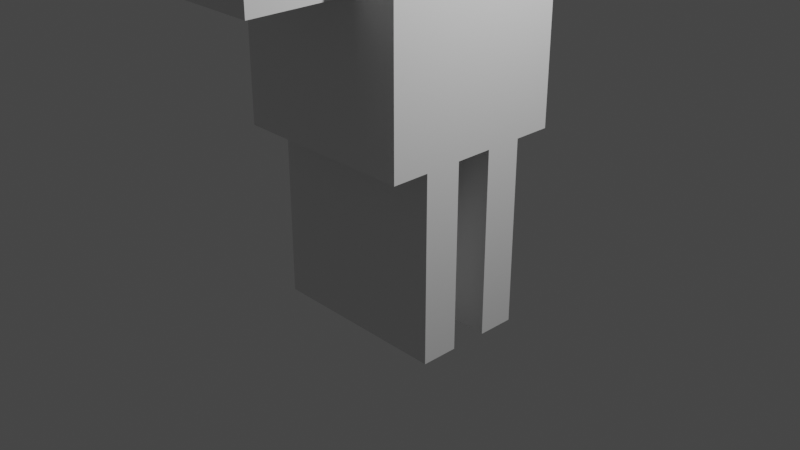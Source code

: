 # Source: player.blend  (saved by Blender 3.3.6; exported with 4.5.12 LTS)
import bpy
from mathutils import Matrix  # noqa: F401  (used for matrix-valued properties, if any)

bpy.ops.wm.read_factory_settings(use_empty=True)
scene = bpy.context.scene
scene.name = 'Scene'

# ---- collections
col_collection = bpy.data.collections.new('Collection'); scene.collection.children.link(col_collection)

# ---- materials (node trees are filled in below, after node groups)
mat_material = bpy.data.materials.new('Material')
mat_material.alpha_threshold = 0.0
mat_material.use_transparent_shadow = False
mat_material.roughness = 0.5
mat_material.line_color = (0.0, 0.0, 0.0, 1.0)

# ---- material node trees
mat_material.use_nodes = True; mat_material.node_tree.nodes.clear()
_N = mat_material.node_tree.nodes; _L = mat_material.node_tree.links
n0 = _N.new('ShaderNodeOutputMaterial'); n0.name = 'Material Output'; n0.location = (300, 300)
n1 = _N.new('ShaderNodeBsdfPrincipled'); n1.name = 'Principled BSDF'; n1.location = (10, 300)
n1.distribution = 'GGX'
n1.subsurface_method = 'RANDOM_WALK_SKIN'
n1.inputs[3].default_value = 1.45
n1.inputs[27].default_value = (0.0, 0.0, 0.0, 1.0)
n1.inputs[28].default_value = 1.0
_L.new(n1.outputs[0], n0.inputs[0])
n0.is_active_output = True

# ---- world
world_world = bpy.data.worlds.new('World'); scene.world = world_world
world_world.use_nodes = True; world_world.node_tree.nodes.clear()
_N = world_world.node_tree.nodes; _L = world_world.node_tree.links
n0 = _N.new('ShaderNodeOutputWorld'); n0.name = 'World Output'; n0.location = (300, 300)
n1 = _N.new('ShaderNodeBackground'); n1.name = 'Background'; n1.location = (10, 300)
n1.inputs[0].default_value = (0.05088, 0.05088, 0.05088, 1.0)
_L.new(n1.outputs[0], n0.inputs[0])
n0.is_active_output = True
world_world.color = (0.05088, 0.05088, 0.05088)
world_world.use_sun_shadow = False
world_world.sun_shadow_jitter_overblur = 0.0

# ---- cameras
cam_camera = bpy.data.cameras.new('Camera')
cam_camera.clip_end = 100.0
cam_camera.ortho_scale = 7.314

# ---- lights
light_light = bpy.data.lights.new('Light', 'POINT')
light_light.transmission_factor = 0.0
light_light.energy = 1000.0
light_light.shadow_soft_size = 0.1
light_light.shadow_maximum_resolution = 0.006
light_light.use_absolute_resolution = True

# ---- meshes
me_cube = bpy.data.meshes.new('Cube')
me_cube.from_pydata([(0.4705, 1.0, 2.404), (-1.0, -0.2, -1.0), (0.5064, -1.0, 2.571), (1.0, -1.0, -1.0), (-0.4705, 1.0, 2.404), (-1.0, -0.6, -1.0), (-0.5064, -1.0, 2.571), (-1.0, -1.0, -1.0), (0.5064, -1.0, 3.106), (-0.5064, -1.0, 3.106), (0.4705, 1.0, 3.07), (-0.4705, 1.0, 3.07), (1.0, -1.0, 5.0), (-1.0, -1.0, 5.0), (1.0, 1.0, 5.0), (-1.0, 1.0, 5.0), (-1.0, 1.0, 1.0), (1.0, 1.0, 1.0), (-1.0, 1.0, 3.6), (1.0, 1.0, 3.6), (-0.4705, 2.024, 2.404), (0.4705, 2.024, 2.404), (-0.4705, 2.024, 3.07), (0.4705, 2.024, 3.07), (1.0, -1.0, 1.0), (-1.0, -1.0, 1.0), (1.0, -1.0, 3.6), (-1.0, -1.0, 3.6), (0.5064, -2.094, 2.571), (-0.5064, -2.094, 2.571), (0.5064, -2.094, 3.106), (-0.5064, -2.094, 3.106), (1.0, 1.0, 3.6), (1.0, -1.0, 3.6), (1.0, 1.0, 5.0), (1.0, -1.0, 5.0), (-1.0, 1.0, 4.082), (-1.0, 1.0, 4.549), (1.0, 1.0, 4.549), (1.0, 1.0, 4.082), (1.0, -1.0, 4.549), (1.0, -1.0, 4.082), (-1.0, -1.0, 4.082), (-1.0, -1.0, 4.549), (1.0, 1.0, 4.549), (1.0, 1.0, 4.082), (1.0, -1.0, 4.549), (1.0, -1.0, 4.082), (-1.0, 0.6, -1.0), (-1.0, 0.2, -1.0), (-1.0, -0.2, -1.0), (-1.0, -0.6, -1.0), (1.0, 0.6, 1.0), (1.0, 0.2, 1.0), (1.0, -0.2, 1.0), (1.0, -0.6, 1.0), (-1.0, -0.6, 1.0), (-1.0, -0.2, 1.0), (-1.0, 0.2, 1.0), (-1.0, 0.6, 1.0), (1.0, -0.6, -1.0), (1.0, -0.2, -1.0), (1.0, 0.2, -1.0), (1.0, 0.6, -1.0), (1.0, 0.6, 3.6), (1.0, 0.2, 3.6), (1.0, -0.2, 3.6), (1.0, -0.6, 3.6), (-1.0, -0.6, 3.6), (-1.0, -0.2, 3.6), (-1.0, 0.2, 3.6), (-1.0, 0.6, 3.6), (1.0, 0.6, 5.0), (1.0, 0.2, 5.0), (1.0, -0.2, 5.0), (1.0, -0.6, 5.0), (-1.0, -0.6, 5.0), (-1.0, -0.2, 5.0), (-1.0, 0.2, 5.0), (-1.0, 0.6, 5.0), (1.0, 0.6, 3.6), (1.0, 0.2, 3.6), (1.0, -0.2, 3.6), (1.0, -0.6, 3.6), (1.0, 0.6, 5.0), (1.0, 0.2, 5.0), (1.0, -0.2, 5.0), (1.0, -0.6, 5.0), (1.0, 0.6, 4.082), (1.0, 0.2, 4.082), (1.0, -0.2, 4.082), (1.0, -0.6, 4.082), (1.0, 0.6, 4.549), (1.0, 0.2, 4.549), (1.0, -0.2, 4.549), (1.0, -0.6, 4.549), (-1.0, -0.6, 4.082), (-1.0, -0.2, 4.082), (-1.0, 0.2, 4.082), (-1.0, 0.6, 4.082), (-1.0, -0.6, 4.549), (-1.0, -0.2, 4.549), (-1.0, 0.2, 4.549), (-1.0, 0.6, 4.549), (0.6778, 0.6, 4.082), (0.6778, 0.2, 4.082), (0.6778, 0.6, 4.549), (0.6778, 0.2, 4.549), (0.6917, -0.2, 4.082), (0.6917, -0.6, 4.082), (0.6917, -0.2, 4.549), (0.6917, -0.6, 4.549), (-1.0, -1.0, -1.0), (-1.0, -1.0, 1.0), (1.0, -1.0, 1.0), (1.0, -1.0, -1.0), (-1.0, -0.6, 1.0), (-1.0, -0.2, 1.0)], [(7, 112), (3, 115)], [(2, 8, 30, 28), (50, 51, 5, 1), (5, 116, 117, 1), (57, 50, 1, 117), (51, 56, 116, 5), (38, 37, 15, 14), (56, 25, 27, 68), (52, 17, 19, 64), (0, 4, 20, 21), (75, 76, 13, 12), (64, 19, 32, 80), (100, 43, 13, 76), (43, 40, 12, 13), (4, 0, 17, 16), (10, 11, 18, 19), (11, 4, 16, 18), (0, 10, 19, 17), (21, 20, 22, 23), (10, 0, 21, 23), (11, 10, 23, 22), (4, 11, 22, 20), (2, 6, 25, 24), (9, 8, 26, 27), (8, 2, 24, 26), (6, 9, 27, 25), (29, 28, 30, 31), (6, 2, 28, 29), (9, 6, 29, 31), (8, 9, 31, 30), (92, 44, 34, 84), (38, 14, 34, 44), (75, 12, 35, 87), (41, 26, 33, 47), (12, 40, 46, 35), (40, 41, 47, 46), (19, 39, 45, 32), (39, 38, 44, 45), (80, 32, 45, 88), (88, 45, 44, 92), (27, 26, 41, 42), (42, 41, 40, 43), (68, 27, 42, 96), (96, 42, 43, 100), (19, 18, 36, 39), (39, 36, 37, 38), (36, 99, 103, 37), (99, 98, 102, 103), (98, 97, 101, 102), (97, 96, 100, 101), (18, 71, 99, 36), (71, 70, 98, 99), (70, 69, 97, 98), (69, 68, 96, 97), (47, 91, 95, 46), (95, 91, 109, 111), (90, 89, 93, 94), (92, 93, 107, 106), (33, 83, 91, 47), (83, 82, 90, 91), (82, 81, 89, 90), (81, 80, 88, 89), (14, 72, 84, 34), (72, 73, 85, 84), (73, 74, 86, 85), (74, 75, 87, 86), (46, 95, 87, 35), (95, 94, 86, 87), (94, 93, 85, 86), (93, 92, 84, 85), (37, 103, 79, 15), (103, 102, 78, 79), (102, 101, 77, 78), (101, 100, 76, 77), (26, 67, 83, 33), (67, 66, 82, 83), (66, 65, 81, 82), (65, 64, 80, 81), (14, 15, 79, 72), (72, 79, 78, 73), (73, 78, 77, 74), (74, 77, 76, 75), (24, 55, 67, 26), (55, 54, 66, 67), (54, 53, 65, 66), (53, 52, 64, 65), (16, 59, 71, 18), (59, 58, 70, 71), (58, 57, 69, 70), (57, 56, 68, 69), (59, 52, 63, 48), (63, 52, 53, 62), (58, 53, 54, 57), (61, 54, 55, 60), (59, 16, 17, 52), (48, 63, 62, 49), (58, 49, 62, 53), (50, 61, 60, 51), (56, 57, 117, 116), (57, 54, 61, 50), (49, 58, 59, 48), (105, 104, 106, 107), (88, 92, 106, 104), (89, 88, 104, 105), (93, 89, 105, 107), (109, 108, 110, 111), (94, 95, 111, 110), (91, 90, 108, 109), (90, 94, 110, 108), (56, 51, 60, 55), (24, 25, 113, 114), (113, 56, 55, 114)])
_uv = me_cube.uv_layers.new(name='UVMap')
_uv.uv.foreach_set('vector', [0.625, 0.8117, 0.625, 0.8117, 0.625, 0.8117, 0.625, 0.8117, 0.125, 0.65, 0.125, 0.7, 0.125, 0.7, 0.125, 0.65, 0.375, 0.05, 0.625, 0.05, 0.625, 0.1, 0.375, 0.1, 0.625, 0.1, 0.375, 0.1, 0.375, 0.1, 0.625, 0.1, 0.375, 0.05, 0.625, 0.05, 0.625, 0.05, 0.375, 0.05, 0.625, 0.5, 0.625, 0.25, 0.625, 0.25, 0.625, 0.5, 0.625, 0.05, 0.625, 0.0, 0.625, 0.0, 0.625, 0.05, 0.625, 0.55, 0.625, 0.5, 0.625, 0.5, 0.625, 0.55, 0.625, 0.4338, 0.625, 0.3162, 0.625, 0.3162, 0.625, 0.4338, 0.625, 0.7, 0.875, 0.7, 0.875, 0.75, 0.625, 0.75, 0.625, 0.55, 0.625, 0.5, 0.625, 0.5, 0.625, 0.55, 0.625, 0.05, 0.625, 0.0, 0.625, 0.0, 0.625, 0.05, 0.625, 1.0, 0.625, 0.75, 0.625, 0.75, 0.625, 1.0, 0.625, 0.3162, 0.625, 0.4338, 0.625, 0.5, 0.625, 0.25, 0.625, 0.4338, 0.625, 0.3162, 0.625, 0.25, 0.625, 0.5, 0.625, 0.3162, 0.625, 0.3162, 0.625, 0.25, 0.625, 0.25, 0.625, 0.4338, 0.625, 0.4338, 0.625, 0.5, 0.625, 0.5, 0.625, 0.4338, 0.625, 0.3162, 0.625, 0.3162, 0.625, 0.4338, 0.625, 0.4338, 0.625, 0.4338, 0.625, 0.4338, 0.625, 0.4338, 0.625, 0.3162, 0.625, 0.4338, 0.625, 0.4338, 0.625, 0.3162, 0.625, 0.3162, 0.625, 0.3162, 0.625, 0.3162, 0.625, 0.3162, 0.625, 0.8117, 0.625, 0.9383, 0.625, 1.0, 0.625, 0.75, 0.625, 0.9383, 0.625, 0.8117, 0.625, 0.75, 0.625, 1.0, 0.625, 0.8117, 0.625, 0.8117, 0.625, 0.75, 0.625, 0.75, 0.625, 0.9383, 0.625, 0.9383, 0.625, 1.0, 0.625, 1.0, 0.625, 0.9383, 0.625, 0.8117, 0.625, 0.8117, 0.625, 0.9383, 0.625, 0.9383, 0.625, 0.8117, 0.625, 0.8117, 0.625, 0.9383, 0.625, 0.9383, 0.625, 0.9383, 0.625, 0.9383, 0.625, 0.9383, 0.625, 0.8117, 0.625, 0.9383, 0.625, 0.9383, 0.625, 0.8117, 0.625, 0.55, 0.625, 0.5, 0.625, 0.5, 0.625, 0.55, 0.625, 0.5, 0.625, 0.5, 0.625, 0.5, 0.625, 0.5, 0.625, 0.7, 0.625, 0.75, 0.625, 0.75, 0.625, 0.7, 0.625, 0.75, 0.625, 0.75, 0.625, 0.75, 0.625, 0.75, 0.625, 0.75, 0.625, 0.75, 0.625, 0.75, 0.625, 0.75, 0.625, 0.75, 0.625, 0.75, 0.625, 0.75, 0.625, 0.75, 0.625, 0.5, 0.625, 0.5, 0.625, 0.5, 0.625, 0.5, 0.625, 0.5, 0.625, 0.5, 0.625, 0.5, 0.625, 0.5, 0.625, 0.55, 0.625, 0.5, 0.625, 0.5, 0.625, 0.55, 0.625, 0.55, 0.625, 0.5, 0.625, 0.5, 0.625, 0.55, 0.625, 1.0, 0.625, 0.75, 0.625, 0.75, 0.625, 1.0, 0.625, 1.0, 0.625, 0.75, 0.625, 0.75, 0.625, 1.0, 0.625, 0.05, 0.625, 0.0, 0.625, 0.0, 0.625, 0.05, 0.625, 0.05, 0.625, 0.0, 0.625, 0.0, 0.625, 0.05, 0.625, 0.5, 0.625, 0.25, 0.625, 0.25, 0.625, 0.5, 0.625, 0.5, 0.625, 0.25, 0.625, 0.25, 0.625, 0.5, 0.625, 0.25, 0.625, 0.2, 0.625, 0.2, 0.625, 0.25, 0.625, 0.2, 0.625, 0.15, 0.625, 0.15, 0.625, 0.2, 0.625, 0.15, 0.625, 0.1, 0.625, 0.1, 0.625, 0.15, 0.625, 0.1, 0.625, 0.05, 0.625, 0.05, 0.625, 0.1, 0.625, 0.25, 0.625, 0.2, 0.625, 0.2, 0.625, 0.25, 0.625, 0.2, 0.625, 0.15, 0.625, 0.15, 0.625, 0.2, 0.625, 0.15, 0.625, 0.1, 0.625, 0.1, 0.625, 0.15, 0.625, 0.1, 0.625, 0.05, 0.625, 0.05, 0.625, 0.1, 0.625, 0.75, 0.625, 0.7, 0.625, 0.7, 0.625, 0.75, 0.625, 0.7, 0.625, 0.7, 0.625, 0.7, 0.625, 0.7, 0.625, 0.65, 0.625, 0.6, 0.625, 0.6, 0.625, 0.65, 0.625, 0.55, 0.625, 0.6, 0.625, 0.6, 0.625, 0.55, 0.625, 0.75, 0.625, 0.7, 0.625, 0.7, 0.625, 0.75, 0.625, 0.7, 0.625, 0.65, 0.625, 0.65, 0.625, 0.7, 0.625, 0.65, 0.625, 0.6, 0.625, 0.6, 0.625, 0.65, 0.625, 0.6, 0.625, 0.55, 0.625, 0.55, 0.625, 0.6, 0.625, 0.5, 0.625, 0.55, 0.625, 0.55, 0.625, 0.5, 0.625, 0.55, 0.625, 0.6, 0.625, 0.6, 0.625, 0.55, 0.625, 0.6, 0.625, 0.65, 0.625, 0.65, 0.625, 0.6, 0.625, 0.65, 0.625, 0.7, 0.625, 0.7, 0.625, 0.65, 0.625, 0.75, 0.625, 0.7, 0.625, 0.7, 0.625, 0.75, 0.625, 0.7, 0.625, 0.65, 0.625, 0.65, 0.625, 0.7, 0.625, 0.65, 0.625, 0.6, 0.625, 0.6, 0.625, 0.65, 0.625, 0.6, 0.625, 0.55, 0.625, 0.55, 0.625, 0.6, 0.625, 0.25, 0.625, 0.2, 0.625, 0.2, 0.625, 0.25, 0.625, 0.2, 0.625, 0.15, 0.625, 0.15, 0.625, 0.2, 0.625, 0.15, 0.625, 0.1, 0.625, 0.1, 0.625, 0.15, 0.625, 0.1, 0.625, 0.05, 0.625, 0.05, 0.625, 0.1, 0.625, 0.75, 0.625, 0.7, 0.625, 0.7, 0.625, 0.75, 0.625, 0.7, 0.625, 0.65, 0.625, 0.65, 0.625, 0.7, 0.625, 0.65, 0.625, 0.6, 0.625, 0.6, 0.625, 0.65, 0.625, 0.6, 0.625, 0.55, 0.625, 0.55, 0.625, 0.6, 0.625, 0.5, 0.875, 0.5, 0.875, 0.55, 0.625, 0.55, 0.625, 0.55, 0.875, 0.55, 0.875, 0.6, 0.625, 0.6, 0.625, 0.6, 0.875, 0.6, 0.875, 0.65, 0.625, 0.65, 0.625, 0.65, 0.875, 0.65, 0.875, 0.7, 0.625, 0.7, 0.625, 0.75, 0.625, 0.7, 0.625, 0.7, 0.625, 0.75, 0.625, 0.7, 0.625, 0.65, 0.625, 0.65, 0.625, 0.7, 0.625, 0.65, 0.625, 0.6, 0.625, 0.6, 0.625, 0.65, 0.625, 0.6, 0.625, 0.55, 0.625, 0.55, 0.625, 0.6, 0.625, 0.25, 0.625, 0.2, 0.625, 0.2, 0.625, 0.25, 0.625, 0.2, 0.625, 0.15, 0.625, 0.15, 0.625, 0.2, 0.625, 0.15, 0.625, 0.1, 0.625, 0.1, 0.625, 0.15, 0.625, 0.1, 0.625, 0.05, 0.625, 0.05, 0.625, 0.1, 0.625, 0.2, 0.625, 0.55, 0.375, 0.55, 0.375, 0.2, 0.375, 0.55, 0.625, 0.55, 0.625, 0.6, 0.375, 0.6, 0.625, 0.15, 0.625, 0.6, 0.625, 0.65, 0.625, 0.1, 0.375, 0.65, 0.625, 0.65, 0.625, 0.7, 0.375, 0.7, 0.625, 0.2, 0.625, 0.25, 0.625, 0.5, 0.625, 0.55, 0.125, 0.55, 0.375, 0.55, 0.375, 0.6, 0.125, 0.6, 0.625, 0.15, 0.375, 0.15, 0.375, 0.6, 0.625, 0.6, 0.125, 0.65, 0.375, 0.65, 0.375, 0.7, 0.125, 0.7, 0.625, 0.05, 0.625, 0.1, 0.625, 0.1, 0.625, 0.05, 0.625, 0.1, 0.625, 0.65, 0.375, 0.65, 0.375, 0.1, 0.375, 0.15, 0.625, 0.15, 0.625, 0.2, 0.375, 0.2, 0.625, 0.6, 0.625, 0.55, 0.625, 0.55, 0.625, 0.6, 0.625, 0.55, 0.625, 0.55, 0.625, 0.55, 0.625, 0.55, 0.625, 0.6, 0.625, 0.55, 0.625, 0.55, 0.625, 0.6, 0.625, 0.6, 0.625, 0.6, 0.625, 0.6, 0.625, 0.6, 0.625, 0.7, 0.625, 0.65, 0.625, 0.65, 0.625, 0.7, 0.625, 0.65, 0.625, 0.7, 0.625, 0.7, 0.625, 0.65, 0.625, 0.7, 0.625, 0.65, 0.625, 0.65, 0.625, 0.7, 0.625, 0.65, 0.625, 0.65, 0.625, 0.65, 0.625, 0.65, 0.625, 0.05, 0.375, 0.05, 0.375, 0.7, 0.625, 0.7, 0.625, 0.75, 0.625, 1.0, 0.625, 1.0, 0.625, 0.75, 0.625, 1.0, 0.625, 0.05, 0.625, 0.7, 0.625, 0.75])
me_cube.materials.append(mat_material)
me_cube.use_mirror_vertex_groups = False
me_cube.update()

# ---- objects
ob_cube = bpy.data.objects.new('Cube', me_cube)
ob_light = bpy.data.objects.new('Light', light_light)
ob_camera = bpy.data.objects.new('Camera', cam_camera)

# ---- transforms, parenting, visibility, modifiers, constraints
ob_cube.location = (0.0, 0.0, 0.0)
ob_cube.lock_rotations_4d = False
ob_cube.empty_display_type = 'ARROWS'
ob_cube.lineart.crease_threshold = 0.0
ob_light.location = (4.076, 1.005, 5.904)
ob_light.rotation_euler = (0.6503, 0.05522, 1.866)
ob_light.lock_rotations_4d = False
ob_light.empty_display_type = 'ARROWS'
ob_light.color = (0.0, 0.0, 0.0, 0.0)
ob_light.lineart.crease_threshold = 0.0
ob_camera.location = (7.359, -6.926, 4.958)
ob_camera.rotation_euler = (1.109, 0.0, 0.8149)
ob_camera.lock_rotations_4d = False
ob_camera.empty_display_type = 'ARROWS'
ob_camera.color = (0.0, 0.0, 0.0, 0.0)
ob_camera.display_type = 'WIRE'
ob_camera.lineart.crease_threshold = 0.0

# ---- collection membership
col_collection.objects.link(ob_cube)
col_collection.objects.link(ob_light)
col_collection.objects.link(ob_camera)

# ---- scene / render settings (as saved in the file)
scene.camera = ob_camera
scene.frame_start = 1; scene.frame_end = 250; scene.frame_set(1)
scene.render.engine = 'BLENDER_EEVEE_NEXT'
scene.cycles.sampling_pattern = 'TABULATED_SOBOL'
scene.cycles.use_light_tree = False
scene.view_settings.view_transform = 'Filmic'
bpy.context.view_layer.update()
